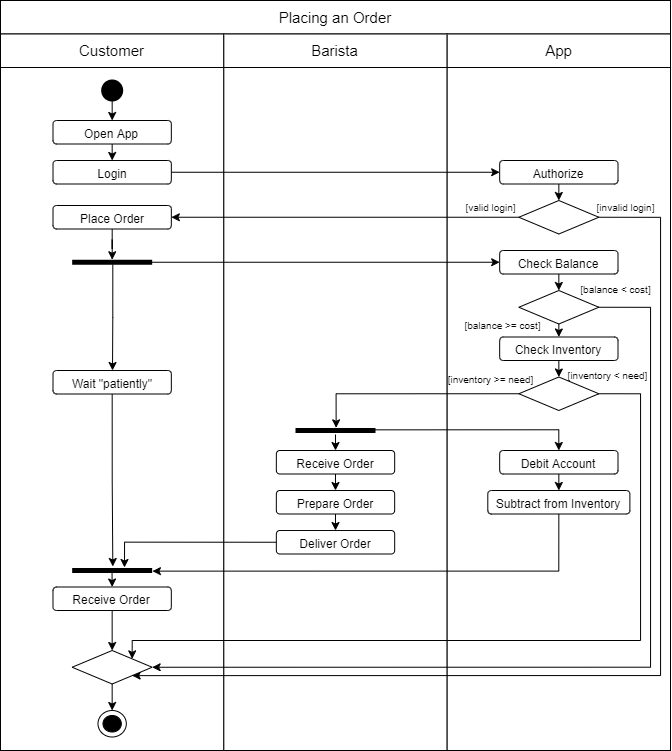

The diagram above was exported from draw.io. Its source (the exported page's mxGraphModel, read from the mxfile embedded in the PNG):
<mxGraphModel dx="1221" dy="634" grid="1" gridSize="10" guides="1" tooltips="1" connect="1" arrows="1" fold="1" page="1" pageScale="1" pageWidth="827" pageHeight="1169" math="0" shadow="0">
  <root>
    <mxCell id="0" />
    <mxCell id="1" parent="0" />
    <mxCell id="4KxuTrS5FM0QAkJgZqvo-2" value="" style="whiteSpace=wrap;html=1;" parent="1" vertex="1">
      <mxGeometry x="70" y="140" width="670" height="750" as="geometry" />
    </mxCell>
    <mxCell id="4KxuTrS5FM0QAkJgZqvo-6" value="" style="rounded=0;whiteSpace=wrap;html=1;fontSize=15;" parent="1" vertex="1">
      <mxGeometry x="70" y="173.5" width="223.33" height="716.5" as="geometry" />
    </mxCell>
    <mxCell id="4KxuTrS5FM0QAkJgZqvo-10" value="" style="rounded=0;whiteSpace=wrap;html=1;fontSize=15;" parent="1" vertex="1">
      <mxGeometry x="293.33" y="173.5" width="223.33" height="716.5" as="geometry" />
    </mxCell>
    <mxCell id="4KxuTrS5FM0QAkJgZqvo-13" value="" style="rounded=0;whiteSpace=wrap;html=1;fontSize=15;" parent="1" vertex="1">
      <mxGeometry x="516.67" y="173.5" width="223.33" height="716.5" as="geometry" />
    </mxCell>
    <mxCell id="4KxuTrS5FM0QAkJgZqvo-44" style="edgeStyle=orthogonalEdgeStyle;rounded=0;orthogonalLoop=1;jettySize=auto;html=1;exitX=0.5;exitY=1;exitDx=0;exitDy=0;entryX=0.5;entryY=0;entryDx=0;entryDy=0;fontSize=12;" parent="1" source="4KxuTrS5FM0QAkJgZqvo-40" target="4KxuTrS5FM0QAkJgZqvo-41" edge="1">
      <mxGeometry relative="1" as="geometry" />
    </mxCell>
    <mxCell id="4KxuTrS5FM0QAkJgZqvo-40" value="&lt;font style=&quot;font-size: 12px;&quot;&gt;Open App&lt;/font&gt;" style="rounded=1;whiteSpace=wrap;html=1;fontSize=15;fillColor=#FFFFFF;" parent="1" vertex="1">
      <mxGeometry x="122.5" y="260" width="118.33" height="23.5" as="geometry" />
    </mxCell>
    <mxCell id="4KxuTrS5FM0QAkJgZqvo-45" style="edgeStyle=orthogonalEdgeStyle;rounded=0;orthogonalLoop=1;jettySize=auto;html=1;exitX=0.5;exitY=1;exitDx=0;exitDy=0;exitPerimeter=0;entryX=0.5;entryY=0;entryDx=0;entryDy=0;fontSize=12;" parent="1" source="4KxuTrS5FM0QAkJgZqvo-15" target="4KxuTrS5FM0QAkJgZqvo-40" edge="1">
      <mxGeometry relative="1" as="geometry" />
    </mxCell>
    <mxCell id="6DO2919yh81-GA-Uy7qO-17" style="edgeStyle=orthogonalEdgeStyle;rounded=0;orthogonalLoop=1;jettySize=auto;html=1;exitX=0.95;exitY=0.492;exitDx=0;exitDy=0;exitPerimeter=0;" edge="1" parent="1" source="6DO2919yh81-GA-Uy7qO-10">
      <mxGeometry relative="1" as="geometry">
        <mxPoint x="191.67499999999995" y="543.5" as="sourcePoint" />
        <mxPoint x="182" y="510" as="targetPoint" />
      </mxGeometry>
    </mxCell>
    <mxCell id="4KxuTrS5FM0QAkJgZqvo-3" value="&lt;font style=&quot;font-size: 15px;&quot;&gt;Placing an Order&lt;/font&gt;" style="rounded=0;whiteSpace=wrap;html=1;" parent="1" vertex="1">
      <mxGeometry x="70" y="140" width="670" height="33.5" as="geometry" />
    </mxCell>
    <mxCell id="4KxuTrS5FM0QAkJgZqvo-46" style="edgeStyle=orthogonalEdgeStyle;rounded=0;orthogonalLoop=1;jettySize=auto;html=1;exitX=1;exitY=0.5;exitDx=0;exitDy=0;entryX=0;entryY=0.5;entryDx=0;entryDy=0;fontSize=12;" parent="1" source="4KxuTrS5FM0QAkJgZqvo-41" target="4KxuTrS5FM0QAkJgZqvo-42" edge="1">
      <mxGeometry relative="1" as="geometry" />
    </mxCell>
    <mxCell id="4KxuTrS5FM0QAkJgZqvo-50" style="edgeStyle=orthogonalEdgeStyle;rounded=0;orthogonalLoop=1;jettySize=auto;html=1;exitX=0;exitY=0.5;exitDx=0;exitDy=0;entryX=1;entryY=0.5;entryDx=0;entryDy=0;fontSize=12;" parent="1" source="4KxuTrS5FM0QAkJgZqvo-43" target="4KxuTrS5FM0QAkJgZqvo-48" edge="1">
      <mxGeometry relative="1" as="geometry" />
    </mxCell>
    <mxCell id="4KxuTrS5FM0QAkJgZqvo-68" style="edgeStyle=orthogonalEdgeStyle;rounded=0;orthogonalLoop=1;jettySize=auto;html=1;exitX=0.367;exitY=0.008;exitDx=0;exitDy=0;entryX=0.5;entryY=0;entryDx=0;entryDy=0;fontSize=12;exitPerimeter=0;" parent="1" source="4KxuTrS5FM0QAkJgZqvo-61" target="4KxuTrS5FM0QAkJgZqvo-67" edge="1">
      <mxGeometry relative="1" as="geometry">
        <mxPoint x="415.0050000000001" y="533.5" as="sourcePoint" />
        <mxPoint x="415.0050000000001" y="555" as="targetPoint" />
      </mxGeometry>
    </mxCell>
    <mxCell id="4KxuTrS5FM0QAkJgZqvo-74" style="edgeStyle=orthogonalEdgeStyle;rounded=0;orthogonalLoop=1;jettySize=auto;html=1;exitX=0;exitY=0.5;exitDx=0;exitDy=0;entryX=-0.033;entryY=0.492;entryDx=0;entryDy=0;entryPerimeter=0;fontSize=12;" parent="1" source="4KxuTrS5FM0QAkJgZqvo-71" target="4KxuTrS5FM0QAkJgZqvo-61" edge="1">
      <mxGeometry relative="1" as="geometry" />
    </mxCell>
    <mxCell id="6DO2919yh81-GA-Uy7qO-8" style="edgeStyle=orthogonalEdgeStyle;rounded=0;orthogonalLoop=1;jettySize=auto;html=1;exitX=0;exitY=0.5;exitDx=0;exitDy=0;entryX=-0.1;entryY=0.346;entryDx=0;entryDy=0;entryPerimeter=0;" edge="1" parent="1" source="6DO2919yh81-GA-Uy7qO-2" target="6DO2919yh81-GA-Uy7qO-7">
      <mxGeometry relative="1" as="geometry" />
    </mxCell>
    <mxCell id="6DO2919yh81-GA-Uy7qO-9" style="edgeStyle=orthogonalEdgeStyle;rounded=0;orthogonalLoop=1;jettySize=auto;html=1;exitX=0.5;exitY=1;exitDx=0;exitDy=0;entryX=0.626;entryY=-0.003;entryDx=0;entryDy=0;entryPerimeter=0;" edge="1" parent="1" source="4KxuTrS5FM0QAkJgZqvo-75" target="6DO2919yh81-GA-Uy7qO-7">
      <mxGeometry relative="1" as="geometry">
        <Array as="points">
          <mxPoint x="628" y="711" />
        </Array>
      </mxGeometry>
    </mxCell>
    <mxCell id="6DO2919yh81-GA-Uy7qO-12" style="edgeStyle=orthogonalEdgeStyle;rounded=0;orthogonalLoop=1;jettySize=auto;html=1;exitX=0.5;exitY=0.021;exitDx=0;exitDy=0;exitPerimeter=0;entryX=0;entryY=0.5;entryDx=0;entryDy=0;" edge="1" parent="1" source="6DO2919yh81-GA-Uy7qO-10" target="4KxuTrS5FM0QAkJgZqvo-55">
      <mxGeometry relative="1" as="geometry">
        <mxPoint x="191.67499999999995" y="378.5" as="sourcePoint" />
        <mxPoint x="191.70000000000005" y="407.5" as="targetPoint" />
      </mxGeometry>
    </mxCell>
    <mxCell id="6DO2919yh81-GA-Uy7qO-7" value="" style="html=1;points=[];perimeter=orthogonalPerimeter;fillColor=#000000;strokeColor=none;fontSize=12;rotation=90;" vertex="1" parent="1">
      <mxGeometry x="179.17" y="670" width="5" height="80" as="geometry" />
    </mxCell>
    <mxCell id="6DO2919yh81-GA-Uy7qO-14" style="edgeStyle=orthogonalEdgeStyle;rounded=0;orthogonalLoop=1;jettySize=auto;html=1;entryX=0.5;entryY=0;entryDx=0;entryDy=0;exitX=0.179;exitY=0.502;exitDx=0;exitDy=0;exitPerimeter=0;" edge="1" parent="1" source="6DO2919yh81-GA-Uy7qO-7" target="6DO2919yh81-GA-Uy7qO-5">
      <mxGeometry relative="1" as="geometry">
        <mxPoint x="182" y="700" as="sourcePoint" />
        <mxPoint x="191.70000000000005" y="409.25" as="targetPoint" />
        <Array as="points" />
      </mxGeometry>
    </mxCell>
    <mxCell id="6DO2919yh81-GA-Uy7qO-16" style="edgeStyle=orthogonalEdgeStyle;rounded=0;orthogonalLoop=1;jettySize=auto;html=1;exitX=0.5;exitY=1;exitDx=0;exitDy=0;entryX=-0.3;entryY=0.492;entryDx=0;entryDy=0;entryPerimeter=0;" edge="1" parent="1" source="6DO2919yh81-GA-Uy7qO-13" target="6DO2919yh81-GA-Uy7qO-7">
      <mxGeometry relative="1" as="geometry" />
    </mxCell>
    <mxCell id="4KxuTrS5FM0QAkJgZqvo-7" value="Customer" style="rounded=0;whiteSpace=wrap;html=1;fontSize=15;" parent="1" vertex="1">
      <mxGeometry x="70" y="173.5" width="223.33333333333334" height="33.5" as="geometry" />
    </mxCell>
    <mxCell id="4KxuTrS5FM0QAkJgZqvo-15" value="" style="strokeWidth=2;html=1;shape=mxgraph.flowchart.start_2;whiteSpace=wrap;fontSize=15;fillColor=#000000;" parent="1" vertex="1">
      <mxGeometry x="171.67000000000002" y="220" width="20" height="20" as="geometry" />
    </mxCell>
    <mxCell id="4KxuTrS5FM0QAkJgZqvo-35" value="" style="shape=mxgraph.sysml.actFinal;html=1;verticalLabelPosition=bottom;labelBackgroundColor=#ffffff;verticalAlign=top;fontSize=15;fillColor=#FFFFFF;" parent="1" vertex="1">
      <mxGeometry x="167.49" y="850" width="28.33" height="26.5" as="geometry" />
    </mxCell>
    <mxCell id="4KxuTrS5FM0QAkJgZqvo-41" value="&lt;font style=&quot;font-size: 12px;&quot;&gt;Login&lt;/font&gt;" style="rounded=1;whiteSpace=wrap;html=1;fontSize=15;fillColor=#FFFFFF;" parent="1" vertex="1">
      <mxGeometry x="122.51" y="300" width="118.33" height="23.5" as="geometry" />
    </mxCell>
    <mxCell id="6DO2919yh81-GA-Uy7qO-11" style="edgeStyle=orthogonalEdgeStyle;rounded=0;orthogonalLoop=1;jettySize=auto;html=1;exitX=0.5;exitY=1;exitDx=0;exitDy=0;" edge="1" parent="1" source="4KxuTrS5FM0QAkJgZqvo-48" target="6DO2919yh81-GA-Uy7qO-10">
      <mxGeometry relative="1" as="geometry" />
    </mxCell>
    <mxCell id="4KxuTrS5FM0QAkJgZqvo-48" value="&lt;font style=&quot;font-size: 12px;&quot;&gt;Place Order&lt;/font&gt;" style="rounded=1;whiteSpace=wrap;html=1;fontSize=15;fillColor=#FFFFFF;" parent="1" vertex="1">
      <mxGeometry x="122.51" y="345" width="118.33" height="23.5" as="geometry" />
    </mxCell>
    <mxCell id="6DO2919yh81-GA-Uy7qO-20" style="edgeStyle=orthogonalEdgeStyle;rounded=0;orthogonalLoop=1;jettySize=auto;html=1;exitX=0.5;exitY=1;exitDx=0;exitDy=0;entryX=0.5;entryY=0;entryDx=0;entryDy=0;" edge="1" parent="1" source="6DO2919yh81-GA-Uy7qO-5" target="6DO2919yh81-GA-Uy7qO-19">
      <mxGeometry relative="1" as="geometry" />
    </mxCell>
    <mxCell id="6DO2919yh81-GA-Uy7qO-5" value="&lt;font style=&quot;font-size: 12px;&quot;&gt;Receive Order&lt;/font&gt;" style="rounded=1;whiteSpace=wrap;html=1;fontSize=15;fillColor=#FFFFFF;" vertex="1" parent="1">
      <mxGeometry x="122.49000000000004" y="726.5" width="118.33" height="23.5" as="geometry" />
    </mxCell>
    <mxCell id="6DO2919yh81-GA-Uy7qO-10" value="" style="html=1;points=[];perimeter=orthogonalPerimeter;fillColor=#000000;strokeColor=none;fontSize=12;rotation=90;" vertex="1" parent="1">
      <mxGeometry x="179.17000000000002" y="361.75" width="5" height="80" as="geometry" />
    </mxCell>
    <mxCell id="6DO2919yh81-GA-Uy7qO-13" value="&lt;font style=&quot;font-size: 12px;&quot;&gt;Wait &quot;patiently&quot;&lt;/font&gt;" style="rounded=1;whiteSpace=wrap;html=1;fontSize=15;fillColor=#FFFFFF;" vertex="1" parent="1">
      <mxGeometry x="122.50999999999999" y="510" width="118.33" height="23.5" as="geometry" />
    </mxCell>
    <mxCell id="4KxuTrS5FM0QAkJgZqvo-11" value="Barista" style="rounded=0;whiteSpace=wrap;html=1;fontSize=15;" parent="1" vertex="1">
      <mxGeometry x="293.33" y="173.5" width="223.33" height="33.5" as="geometry" />
    </mxCell>
    <mxCell id="4KxuTrS5FM0QAkJgZqvo-54" style="edgeStyle=orthogonalEdgeStyle;rounded=0;orthogonalLoop=1;jettySize=auto;html=1;exitX=0.5;exitY=1;exitDx=0;exitDy=0;entryX=0.5;entryY=0;entryDx=0;entryDy=0;fontSize=12;" parent="1" source="4KxuTrS5FM0QAkJgZqvo-49" target="4KxuTrS5FM0QAkJgZqvo-53" edge="1">
      <mxGeometry relative="1" as="geometry" />
    </mxCell>
    <mxCell id="4KxuTrS5FM0QAkJgZqvo-49" value="&lt;span style=&quot;font-size: 12px;&quot;&gt;Receive Order&lt;/span&gt;" style="rounded=1;whiteSpace=wrap;html=1;fontSize=15;fillColor=#FFFFFF;" parent="1" vertex="1">
      <mxGeometry x="345.8358829850746" y="590" width="118.32823388059701" height="23.5" as="geometry" />
    </mxCell>
    <mxCell id="6DO2919yh81-GA-Uy7qO-4" style="edgeStyle=orthogonalEdgeStyle;rounded=0;orthogonalLoop=1;jettySize=auto;html=1;exitX=0.5;exitY=1;exitDx=0;exitDy=0;entryX=0.5;entryY=0;entryDx=0;entryDy=0;" edge="1" parent="1" source="4KxuTrS5FM0QAkJgZqvo-53" target="6DO2919yh81-GA-Uy7qO-2">
      <mxGeometry relative="1" as="geometry" />
    </mxCell>
    <mxCell id="4KxuTrS5FM0QAkJgZqvo-53" value="&lt;font style=&quot;font-size: 12px;&quot;&gt;Prepare Order&lt;/font&gt;" style="rounded=1;whiteSpace=wrap;html=1;fontSize=15;fillColor=#FFFFFF;" parent="1" vertex="1">
      <mxGeometry x="345.82588313432836" y="630" width="118.32823388059701" height="23.5" as="geometry" />
    </mxCell>
    <mxCell id="4KxuTrS5FM0QAkJgZqvo-61" value="" style="html=1;points=[];perimeter=orthogonalPerimeter;fillColor=#000000;strokeColor=none;fontSize=12;rotation=90;" parent="1" vertex="1">
      <mxGeometry x="402.4950373134328" y="530" width="4.999925373134328" height="79.99999999999999" as="geometry" />
    </mxCell>
    <mxCell id="4KxuTrS5FM0QAkJgZqvo-66" style="edgeStyle=orthogonalEdgeStyle;rounded=0;orthogonalLoop=1;jettySize=auto;html=1;exitX=1.3;exitY=0.5;exitDx=0;exitDy=0;entryX=0.5;entryY=0;entryDx=0;entryDy=0;fontSize=12;exitPerimeter=0;" parent="1" source="4KxuTrS5FM0QAkJgZqvo-61" target="4KxuTrS5FM0QAkJgZqvo-49" edge="1">
      <mxGeometry relative="1" as="geometry">
        <mxPoint x="414.99985067164187" y="513.5" as="sourcePoint" />
        <mxPoint x="414.99985067164187" y="535" as="targetPoint" />
      </mxGeometry>
    </mxCell>
    <mxCell id="6DO2919yh81-GA-Uy7qO-2" value="&lt;font style=&quot;font-size: 12px;&quot;&gt;Deliver Order&lt;/font&gt;" style="rounded=1;whiteSpace=wrap;html=1;fontSize=15;fillColor=#FFFFFF;" vertex="1" parent="1">
      <mxGeometry x="345.8358829850746" y="670" width="118.32823388059701" height="23.5" as="geometry" />
    </mxCell>
    <mxCell id="4KxuTrS5FM0QAkJgZqvo-14" value="App" style="rounded=0;whiteSpace=wrap;html=1;fontSize=15;" parent="1" vertex="1">
      <mxGeometry x="516.6666666666667" y="173.5" width="223.33333333333334" height="33.5" as="geometry" />
    </mxCell>
    <mxCell id="4KxuTrS5FM0QAkJgZqvo-47" style="edgeStyle=orthogonalEdgeStyle;rounded=0;orthogonalLoop=1;jettySize=auto;html=1;exitX=0.5;exitY=1;exitDx=0;exitDy=0;entryX=0.5;entryY=0;entryDx=0;entryDy=0;fontSize=12;" parent="1" source="4KxuTrS5FM0QAkJgZqvo-42" target="4KxuTrS5FM0QAkJgZqvo-43" edge="1">
      <mxGeometry relative="1" as="geometry" />
    </mxCell>
    <mxCell id="4KxuTrS5FM0QAkJgZqvo-42" value="&lt;font style=&quot;font-size: 12px;&quot;&gt;Authorize&lt;/font&gt;" style="rounded=1;whiteSpace=wrap;html=1;fontSize=15;fillColor=#FFFFFF;" parent="1" vertex="1">
      <mxGeometry x="569.1700000000001" y="300" width="118.33" height="23.5" as="geometry" />
    </mxCell>
    <mxCell id="6DO2919yh81-GA-Uy7qO-21" style="edgeStyle=orthogonalEdgeStyle;rounded=0;orthogonalLoop=1;jettySize=auto;html=1;exitX=1;exitY=0.5;exitDx=0;exitDy=0;entryX=1;entryY=1;entryDx=0;entryDy=0;" edge="1" parent="1" source="4KxuTrS5FM0QAkJgZqvo-43" target="6DO2919yh81-GA-Uy7qO-19">
      <mxGeometry relative="1" as="geometry">
        <Array as="points">
          <mxPoint x="730" y="357" />
          <mxPoint x="730" y="815" />
        </Array>
      </mxGeometry>
    </mxCell>
    <mxCell id="4KxuTrS5FM0QAkJgZqvo-43" value="" style="rhombus;whiteSpace=wrap;html=1;fontSize=12;fillColor=#FFFFFF;" parent="1" vertex="1">
      <mxGeometry x="588.3366666666667" y="340" width="80" height="33.5" as="geometry" />
    </mxCell>
    <mxCell id="4KxuTrS5FM0QAkJgZqvo-58" style="edgeStyle=orthogonalEdgeStyle;rounded=0;orthogonalLoop=1;jettySize=auto;html=1;exitX=0.5;exitY=1;exitDx=0;exitDy=0;entryX=0.5;entryY=0;entryDx=0;entryDy=0;fontSize=12;" parent="1" source="4KxuTrS5FM0QAkJgZqvo-55" target="4KxuTrS5FM0QAkJgZqvo-57" edge="1">
      <mxGeometry relative="1" as="geometry" />
    </mxCell>
    <mxCell id="4KxuTrS5FM0QAkJgZqvo-55" value="&lt;span style=&quot;font-size: 12px;&quot;&gt;Check Balance&lt;/span&gt;" style="rounded=1;whiteSpace=wrap;html=1;fontSize=15;fillColor=#FFFFFF;" parent="1" vertex="1">
      <mxGeometry x="569.1700000000001" y="390" width="118.33" height="23.5" as="geometry" />
    </mxCell>
    <mxCell id="4KxuTrS5FM0QAkJgZqvo-73" style="edgeStyle=orthogonalEdgeStyle;rounded=0;orthogonalLoop=1;jettySize=auto;html=1;exitX=0.5;exitY=1;exitDx=0;exitDy=0;entryX=0.5;entryY=0;entryDx=0;entryDy=0;fontSize=12;" parent="1" source="4KxuTrS5FM0QAkJgZqvo-57" target="4KxuTrS5FM0QAkJgZqvo-70" edge="1">
      <mxGeometry relative="1" as="geometry" />
    </mxCell>
    <mxCell id="6DO2919yh81-GA-Uy7qO-22" style="edgeStyle=orthogonalEdgeStyle;rounded=0;orthogonalLoop=1;jettySize=auto;html=1;exitX=1;exitY=0.5;exitDx=0;exitDy=0;entryX=1;entryY=0.5;entryDx=0;entryDy=0;" edge="1" parent="1" source="4KxuTrS5FM0QAkJgZqvo-57" target="6DO2919yh81-GA-Uy7qO-19">
      <mxGeometry relative="1" as="geometry">
        <Array as="points">
          <mxPoint x="720" y="447" />
          <mxPoint x="720" y="807" />
        </Array>
      </mxGeometry>
    </mxCell>
    <mxCell id="4KxuTrS5FM0QAkJgZqvo-57" value="" style="rhombus;whiteSpace=wrap;html=1;fontSize=12;fillColor=#FFFFFF;" parent="1" vertex="1">
      <mxGeometry x="588.3366666666667" y="430" width="80" height="33.5" as="geometry" />
    </mxCell>
    <mxCell id="6DO2919yh81-GA-Uy7qO-1" style="edgeStyle=orthogonalEdgeStyle;rounded=0;orthogonalLoop=1;jettySize=auto;html=1;exitX=0.5;exitY=1;exitDx=0;exitDy=0;entryX=0.5;entryY=0;entryDx=0;entryDy=0;" edge="1" parent="1" source="4KxuTrS5FM0QAkJgZqvo-67" target="4KxuTrS5FM0QAkJgZqvo-75">
      <mxGeometry relative="1" as="geometry" />
    </mxCell>
    <mxCell id="4KxuTrS5FM0QAkJgZqvo-67" value="&lt;font style=&quot;font-size: 12px;&quot;&gt;Debit Account&lt;/font&gt;" style="rounded=1;whiteSpace=wrap;html=1;fontSize=15;fillColor=#FFFFFF;" parent="1" vertex="1">
      <mxGeometry x="569.1700000000001" y="590" width="118.33" height="23.5" as="geometry" />
    </mxCell>
    <mxCell id="4KxuTrS5FM0QAkJgZqvo-72" style="edgeStyle=orthogonalEdgeStyle;rounded=0;orthogonalLoop=1;jettySize=auto;html=1;exitX=0.5;exitY=1;exitDx=0;exitDy=0;entryX=0.5;entryY=0;entryDx=0;entryDy=0;fontSize=12;" parent="1" source="4KxuTrS5FM0QAkJgZqvo-70" target="4KxuTrS5FM0QAkJgZqvo-71" edge="1">
      <mxGeometry relative="1" as="geometry" />
    </mxCell>
    <mxCell id="4KxuTrS5FM0QAkJgZqvo-70" value="&lt;span style=&quot;font-size: 12px;&quot;&gt;Check Inventory&lt;/span&gt;" style="rounded=1;whiteSpace=wrap;html=1;fontSize=15;fillColor=#FFFFFF;" parent="1" vertex="1">
      <mxGeometry x="569.1700000000001" y="476.5" width="118.33" height="23.5" as="geometry" />
    </mxCell>
    <mxCell id="6DO2919yh81-GA-Uy7qO-23" style="edgeStyle=orthogonalEdgeStyle;rounded=0;orthogonalLoop=1;jettySize=auto;html=1;exitX=1;exitY=0.5;exitDx=0;exitDy=0;entryX=1;entryY=0;entryDx=0;entryDy=0;" edge="1" parent="1" source="4KxuTrS5FM0QAkJgZqvo-71" target="6DO2919yh81-GA-Uy7qO-19">
      <mxGeometry relative="1" as="geometry">
        <Array as="points">
          <mxPoint x="710" y="533" />
          <mxPoint x="710" y="780" />
          <mxPoint x="202" y="780" />
        </Array>
      </mxGeometry>
    </mxCell>
    <mxCell id="4KxuTrS5FM0QAkJgZqvo-71" value="" style="rhombus;whiteSpace=wrap;html=1;fontSize=12;fillColor=#FFFFFF;" parent="1" vertex="1">
      <mxGeometry x="588.3366666666667" y="516.5" width="80" height="33.5" as="geometry" />
    </mxCell>
    <mxCell id="4KxuTrS5FM0QAkJgZqvo-75" value="&lt;span style=&quot;font-size: 12px;&quot;&gt;Subtract from Inventory&lt;/span&gt;" style="rounded=1;whiteSpace=wrap;html=1;fontSize=15;fillColor=#FFFFFF;" parent="1" vertex="1">
      <mxGeometry x="557.2966666666667" y="630" width="142.08" height="23.5" as="geometry" />
    </mxCell>
    <mxCell id="6DO2919yh81-GA-Uy7qO-24" style="edgeStyle=orthogonalEdgeStyle;rounded=0;orthogonalLoop=1;jettySize=auto;html=1;exitX=0.5;exitY=1;exitDx=0;exitDy=0;entryX=0.5;entryY=0;entryDx=0;entryDy=0;entryPerimeter=0;" edge="1" parent="1" source="6DO2919yh81-GA-Uy7qO-19" target="4KxuTrS5FM0QAkJgZqvo-35">
      <mxGeometry relative="1" as="geometry" />
    </mxCell>
    <mxCell id="6DO2919yh81-GA-Uy7qO-19" value="" style="rhombus;whiteSpace=wrap;html=1;fontSize=12;fillColor=#FFFFFF;" vertex="1" parent="1">
      <mxGeometry x="141.6566666666667" y="790" width="80" height="33.5" as="geometry" />
    </mxCell>
    <mxCell id="6DO2919yh81-GA-Uy7qO-25" value="&lt;font style=&quot;font-size: 10px;&quot;&gt;[valid login]&lt;/font&gt;" style="text;html=1;align=center;verticalAlign=middle;resizable=0;points=[];autosize=1;strokeColor=none;fillColor=none;" vertex="1" parent="1">
      <mxGeometry x="525" y="331.75" width="70" height="30" as="geometry" />
    </mxCell>
    <mxCell id="6DO2919yh81-GA-Uy7qO-26" value="&lt;font style=&quot;font-size: 10px;&quot;&gt;[invalid login]&lt;/font&gt;" style="text;html=1;align=center;verticalAlign=middle;resizable=0;points=[];autosize=1;strokeColor=none;fillColor=none;" vertex="1" parent="1">
      <mxGeometry x="655" y="331.75" width="80" height="30" as="geometry" />
    </mxCell>
    <mxCell id="6DO2919yh81-GA-Uy7qO-27" value="&lt;font style=&quot;font-size: 10px;&quot;&gt;[balance &amp;gt;= cost]&lt;/font&gt;" style="text;html=1;align=center;verticalAlign=middle;resizable=0;points=[];autosize=1;strokeColor=none;fillColor=none;" vertex="1" parent="1">
      <mxGeometry x="521.66" y="450" width="100" height="30" as="geometry" />
    </mxCell>
    <mxCell id="6DO2919yh81-GA-Uy7qO-28" value="&lt;font style=&quot;font-size: 10px;&quot;&gt;[balance &amp;lt; cost]&lt;/font&gt;" style="text;html=1;align=center;verticalAlign=middle;resizable=0;points=[];autosize=1;strokeColor=none;fillColor=none;" vertex="1" parent="1">
      <mxGeometry x="640" y="413.5" width="90" height="30" as="geometry" />
    </mxCell>
    <mxCell id="6DO2919yh81-GA-Uy7qO-29" value="&lt;font style=&quot;font-size: 10px;&quot;&gt;[inventory &amp;gt;= need]&lt;/font&gt;" style="text;html=1;align=center;verticalAlign=middle;resizable=0;points=[];autosize=1;strokeColor=none;fillColor=none;" vertex="1" parent="1">
      <mxGeometry x="504.99999999999994" y="503.5" width="110" height="30" as="geometry" />
    </mxCell>
    <mxCell id="6DO2919yh81-GA-Uy7qO-30" value="&lt;font style=&quot;font-size: 10px;&quot;&gt;[inventory &amp;lt; need]&lt;/font&gt;" style="text;html=1;align=center;verticalAlign=middle;resizable=0;points=[];autosize=1;strokeColor=none;fillColor=none;" vertex="1" parent="1">
      <mxGeometry x="626.66" y="500" width="100" height="30" as="geometry" />
    </mxCell>
  </root>
</mxGraphModel>